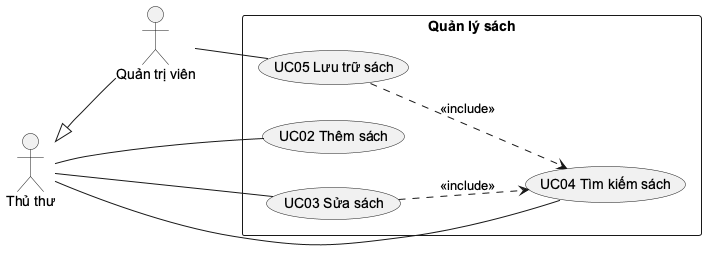

The diagram above was rendered by PlantUML. Its source (embedded in the PNG):
@startuml
skinparam defaultFontName Arial
skinparam shadowing false
skinparam packageStyle rectangle
left to right direction
actor "Thủ thư" as T
actor "Quản trị viên" as A
T <|-- A
rectangle "Quản lý sách" {
  usecase "UC02 Thêm sách" as UC02
  usecase "UC03 Sửa sách" as UC03
  usecase "UC04 Tìm kiếm sách" as UC04
  usecase "UC05 Lưu trữ sách" as UC05
}
T -- UC02
T -- UC03
T -- UC04
A -- UC05
UC03 ..> UC04 : <<include>>
UC05 ..> UC04 : <<include>>
@enduml